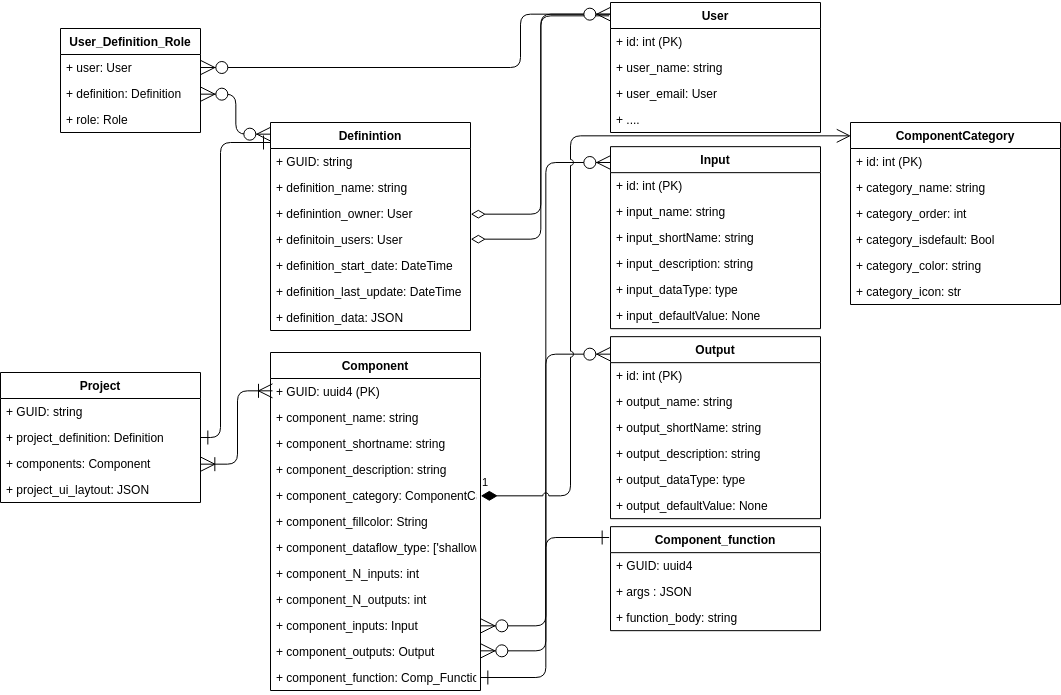

The diagram above was exported from draw.io. Its source (the exported page's mxGraphModel, read from the mxfile embedded in the PNG):
<mxGraphModel dx="2213" dy="1320" grid="1" gridSize="10" guides="1" tooltips="1" connect="1" arrows="1" fold="1" page="1" pageScale="1" pageWidth="1169" pageHeight="1654" math="0" shadow="0">
  <root>
    <mxCell id="0" />
    <mxCell id="1" parent="0" />
    <mxCell id="2" value="Definintion" style="swimlane;fontStyle=1;childLayout=stackLayout;horizontal=1;startSize=26;fillColor=none;horizontalStack=0;resizeParent=1;resizeParentMax=0;resizeLast=0;collapsible=1;marginBottom=0;strokeColor=#000000;" vertex="1" parent="1">
      <mxGeometry x="350" y="540" width="200" height="208" as="geometry" />
    </mxCell>
    <mxCell id="3" value="+ GUID: string" style="text;strokeColor=none;fillColor=none;align=left;verticalAlign=top;spacingLeft=4;spacingRight=4;overflow=hidden;rotatable=0;points=[[0,0.5],[1,0.5]];portConstraint=eastwest;" vertex="1" parent="2">
      <mxGeometry y="26" width="200" height="26" as="geometry" />
    </mxCell>
    <mxCell id="4" value="+ definition_name: string" style="text;strokeColor=none;fillColor=none;align=left;verticalAlign=top;spacingLeft=4;spacingRight=4;overflow=hidden;rotatable=0;points=[[0,0.5],[1,0.5]];portConstraint=eastwest;" vertex="1" parent="2">
      <mxGeometry y="52" width="200" height="26" as="geometry" />
    </mxCell>
    <mxCell id="5" value="+ definintion_owner: User" style="text;strokeColor=none;fillColor=none;align=left;verticalAlign=top;spacingLeft=4;spacingRight=4;overflow=hidden;rotatable=0;points=[[0,0.5],[1,0.5]];portConstraint=eastwest;" vertex="1" parent="2">
      <mxGeometry y="78" width="200" height="26" as="geometry" />
    </mxCell>
    <mxCell id="6" value="+ definitoin_users: User" style="text;strokeColor=none;fillColor=none;align=left;verticalAlign=top;spacingLeft=4;spacingRight=4;overflow=hidden;rotatable=0;points=[[0,0.5],[1,0.5]];portConstraint=eastwest;" vertex="1" parent="2">
      <mxGeometry y="104" width="200" height="26" as="geometry" />
    </mxCell>
    <mxCell id="7" value="+ definition_start_date: DateTime" style="text;strokeColor=none;fillColor=none;align=left;verticalAlign=top;spacingLeft=4;spacingRight=4;overflow=hidden;rotatable=0;points=[[0,0.5],[1,0.5]];portConstraint=eastwest;" vertex="1" parent="2">
      <mxGeometry y="130" width="200" height="26" as="geometry" />
    </mxCell>
    <mxCell id="8" value="+ definition_last_update: DateTime" style="text;strokeColor=none;fillColor=none;align=left;verticalAlign=top;spacingLeft=4;spacingRight=4;overflow=hidden;rotatable=0;points=[[0,0.5],[1,0.5]];portConstraint=eastwest;" vertex="1" parent="2">
      <mxGeometry y="156" width="200" height="26" as="geometry" />
    </mxCell>
    <mxCell id="9" value="+ definition_data: JSON" style="text;strokeColor=none;fillColor=none;align=left;verticalAlign=top;spacingLeft=4;spacingRight=4;overflow=hidden;rotatable=0;points=[[0,0.5],[1,0.5]];portConstraint=eastwest;" vertex="1" parent="2">
      <mxGeometry y="182" width="200" height="26" as="geometry" />
    </mxCell>
    <mxCell id="10" value="User" style="swimlane;fontStyle=1;childLayout=stackLayout;horizontal=1;startSize=26;fillColor=none;horizontalStack=0;resizeParent=1;resizeParentMax=0;resizeLast=0;collapsible=1;marginBottom=0;strokeColor=#000000;" vertex="1" parent="1">
      <mxGeometry x="690" y="420.00000000000006" width="210" height="130" as="geometry" />
    </mxCell>
    <mxCell id="11" value="+ id: int (PK)" style="text;strokeColor=none;fillColor=none;align=left;verticalAlign=top;spacingLeft=4;spacingRight=4;overflow=hidden;rotatable=0;points=[[0,0.5],[1,0.5]];portConstraint=eastwest;" vertex="1" parent="10">
      <mxGeometry y="26" width="210" height="26" as="geometry" />
    </mxCell>
    <mxCell id="12" value="+ user_name: string" style="text;strokeColor=none;fillColor=none;align=left;verticalAlign=top;spacingLeft=4;spacingRight=4;overflow=hidden;rotatable=0;points=[[0,0.5],[1,0.5]];portConstraint=eastwest;" vertex="1" parent="10">
      <mxGeometry y="52" width="210" height="26" as="geometry" />
    </mxCell>
    <mxCell id="13" value="+ user_email: User" style="text;strokeColor=none;fillColor=none;align=left;verticalAlign=top;spacingLeft=4;spacingRight=4;overflow=hidden;rotatable=0;points=[[0,0.5],[1,0.5]];portConstraint=eastwest;" vertex="1" parent="10">
      <mxGeometry y="78" width="210" height="26" as="geometry" />
    </mxCell>
    <mxCell id="14" value="+ ...." style="text;strokeColor=none;fillColor=none;align=left;verticalAlign=top;spacingLeft=4;spacingRight=4;overflow=hidden;rotatable=0;points=[[0,0.5],[1,0.5]];portConstraint=eastwest;" vertex="1" parent="10">
      <mxGeometry y="104" width="210" height="26" as="geometry" />
    </mxCell>
    <mxCell id="15" style="rounded=1;orthogonalLoop=1;jettySize=auto;html=1;exitX=1;exitY=0.5;exitDx=0;exitDy=0;startArrow=diamondThin;startFill=0;endArrow=none;endFill=0;endSize=6;entryX=0;entryY=0.096;entryDx=0;entryDy=0;entryPerimeter=0;edgeStyle=elbowEdgeStyle;startSize=12;jumpStyle=arc;" edge="1" source="6" target="10" parent="1">
      <mxGeometry relative="1" as="geometry" />
    </mxCell>
    <mxCell id="16" value="User_Definition_Role" style="swimlane;fontStyle=1;childLayout=stackLayout;horizontal=1;startSize=26;fillColor=none;horizontalStack=0;resizeParent=1;resizeParentMax=0;resizeLast=0;collapsible=1;marginBottom=0;strokeColor=#000000;" vertex="1" parent="1">
      <mxGeometry x="140" y="446" width="140" height="104" as="geometry" />
    </mxCell>
    <mxCell id="17" value="+ user: User" style="text;strokeColor=none;fillColor=none;align=left;verticalAlign=top;spacingLeft=4;spacingRight=4;overflow=hidden;rotatable=0;points=[[0,0.5],[1,0.5]];portConstraint=eastwest;" vertex="1" parent="16">
      <mxGeometry y="26" width="140" height="26" as="geometry" />
    </mxCell>
    <mxCell id="18" value="+ definition: Definition" style="text;strokeColor=none;fillColor=none;align=left;verticalAlign=top;spacingLeft=4;spacingRight=4;overflow=hidden;rotatable=0;points=[[0,0.5],[1,0.5]];portConstraint=eastwest;" vertex="1" parent="16">
      <mxGeometry y="52" width="140" height="26" as="geometry" />
    </mxCell>
    <mxCell id="19" value="+ role: Role" style="text;strokeColor=none;fillColor=none;align=left;verticalAlign=top;spacingLeft=4;spacingRight=4;overflow=hidden;rotatable=0;points=[[0,0.5],[1,0.5]];portConstraint=eastwest;" vertex="1" parent="16">
      <mxGeometry y="78" width="140" height="26" as="geometry" />
    </mxCell>
    <mxCell id="20" style="edgeStyle=elbowEdgeStyle;rounded=1;orthogonalLoop=1;jettySize=auto;html=1;exitX=1;exitY=0.5;exitDx=0;exitDy=0;entryX=-0.005;entryY=0.098;entryDx=0;entryDy=0;entryPerimeter=0;startArrow=diamondThin;startFill=0;endArrow=none;endFill=0;endSize=6;startSize=12;jumpStyle=arc;" edge="1" source="5" target="10" parent="1">
      <mxGeometry relative="1" as="geometry" />
    </mxCell>
    <mxCell id="21" style="edgeStyle=elbowEdgeStyle;rounded=1;orthogonalLoop=1;jettySize=auto;html=1;exitX=1;exitY=0.5;exitDx=0;exitDy=0;entryX=-0.001;entryY=0.088;entryDx=0;entryDy=0;entryPerimeter=0;startArrow=ERzeroToMany;startFill=1;endArrow=ERzeroToMany;endFill=1;endSize=12;startSize=12;" edge="1" source="17" target="10" parent="1">
      <mxGeometry relative="1" as="geometry">
        <Array as="points">
          <mxPoint x="600" y="480" />
          <mxPoint x="580" y="630" />
        </Array>
      </mxGeometry>
    </mxCell>
    <mxCell id="22" style="edgeStyle=elbowEdgeStyle;rounded=1;orthogonalLoop=1;jettySize=auto;html=1;exitX=1;exitY=0.5;exitDx=0;exitDy=0;entryX=-0.002;entryY=0.056;entryDx=0;entryDy=0;entryPerimeter=0;startArrow=ERzeroToMany;startFill=1;endArrow=ERzeroToMany;endFill=1;endSize=12;startSize=12;" edge="1" source="18" target="2" parent="1">
      <mxGeometry relative="1" as="geometry" />
    </mxCell>
    <mxCell id="23" value="Component" style="swimlane;fontStyle=1;childLayout=stackLayout;horizontal=1;startSize=26;fillColor=none;horizontalStack=0;resizeParent=1;resizeParentMax=0;resizeLast=0;collapsible=1;marginBottom=0;strokeColor=#000000;" vertex="1" parent="1">
      <mxGeometry x="350" y="770" width="210" height="338" as="geometry" />
    </mxCell>
    <mxCell id="24" value="+ GUID: uuid4 (PK)" style="text;strokeColor=none;fillColor=none;align=left;verticalAlign=top;spacingLeft=4;spacingRight=4;overflow=hidden;rotatable=0;points=[[0,0.5],[1,0.5]];portConstraint=eastwest;" vertex="1" parent="23">
      <mxGeometry y="26" width="210" height="26" as="geometry" />
    </mxCell>
    <mxCell id="25" value="+ component_name: string" style="text;strokeColor=none;fillColor=none;align=left;verticalAlign=top;spacingLeft=4;spacingRight=4;overflow=hidden;rotatable=0;points=[[0,0.5],[1,0.5]];portConstraint=eastwest;" vertex="1" parent="23">
      <mxGeometry y="52" width="210" height="26" as="geometry" />
    </mxCell>
    <mxCell id="26" value="+ component_shortname: string" style="text;strokeColor=none;fillColor=none;align=left;verticalAlign=top;spacingLeft=4;spacingRight=4;overflow=hidden;rotatable=0;points=[[0,0.5],[1,0.5]];portConstraint=eastwest;" vertex="1" parent="23">
      <mxGeometry y="78" width="210" height="26" as="geometry" />
    </mxCell>
    <mxCell id="27" value="+ component_description: string" style="text;strokeColor=none;fillColor=none;align=left;verticalAlign=top;spacingLeft=4;spacingRight=4;overflow=hidden;rotatable=0;points=[[0,0.5],[1,0.5]];portConstraint=eastwest;" vertex="1" parent="23">
      <mxGeometry y="104" width="210" height="26" as="geometry" />
    </mxCell>
    <mxCell id="28" value="+ component_category: ComponentCategory" style="text;strokeColor=none;fillColor=none;align=left;verticalAlign=top;spacingLeft=4;spacingRight=4;overflow=hidden;rotatable=0;points=[[0,0.5],[1,0.5]];portConstraint=eastwest;" vertex="1" parent="23">
      <mxGeometry y="130" width="210" height="26" as="geometry" />
    </mxCell>
    <mxCell id="29" value="+ component_fillcolor: String" style="text;strokeColor=none;fillColor=none;align=left;verticalAlign=top;spacingLeft=4;spacingRight=4;overflow=hidden;rotatable=0;points=[[0,0.5],[1,0.5]];portConstraint=eastwest;" vertex="1" parent="23">
      <mxGeometry y="156" width="210" height="26" as="geometry" />
    </mxCell>
    <mxCell id="30" value="+ component_dataflow_type: ['shallow', 'deep']" style="text;strokeColor=none;fillColor=none;align=left;verticalAlign=top;spacingLeft=4;spacingRight=4;overflow=hidden;rotatable=0;points=[[0,0.5],[1,0.5]];portConstraint=eastwest;" vertex="1" parent="23">
      <mxGeometry y="182" width="210" height="26" as="geometry" />
    </mxCell>
    <mxCell id="31" value="+ component_N_inputs: int" style="text;strokeColor=none;fillColor=none;align=left;verticalAlign=top;spacingLeft=4;spacingRight=4;overflow=hidden;rotatable=0;points=[[0,0.5],[1,0.5]];portConstraint=eastwest;" vertex="1" parent="23">
      <mxGeometry y="208" width="210" height="26" as="geometry" />
    </mxCell>
    <mxCell id="32" value="+ component_N_outputs: int" style="text;strokeColor=none;fillColor=none;align=left;verticalAlign=top;spacingLeft=4;spacingRight=4;overflow=hidden;rotatable=0;points=[[0,0.5],[1,0.5]];portConstraint=eastwest;" vertex="1" parent="23">
      <mxGeometry y="234" width="210" height="26" as="geometry" />
    </mxCell>
    <mxCell id="33" value="+ component_inputs: Input" style="text;strokeColor=none;fillColor=none;align=left;verticalAlign=top;spacingLeft=4;spacingRight=4;overflow=hidden;rotatable=0;points=[[0,0.5],[1,0.5]];portConstraint=eastwest;" vertex="1" parent="23">
      <mxGeometry y="260" width="210" height="26" as="geometry" />
    </mxCell>
    <mxCell id="34" value="+ component_outputs: Output" style="text;strokeColor=none;fillColor=none;align=left;verticalAlign=top;spacingLeft=4;spacingRight=4;overflow=hidden;rotatable=0;points=[[0,0.5],[1,0.5]];portConstraint=eastwest;" vertex="1" parent="23">
      <mxGeometry y="286" width="210" height="26" as="geometry" />
    </mxCell>
    <mxCell id="35" value="+ component_function: Comp_Function" style="text;strokeColor=none;fillColor=none;align=left;verticalAlign=top;spacingLeft=4;spacingRight=4;overflow=hidden;rotatable=0;points=[[0,0.5],[1,0.5]];portConstraint=eastwest;" vertex="1" parent="23">
      <mxGeometry y="312" width="210" height="26" as="geometry" />
    </mxCell>
    <mxCell id="36" value="Project" style="swimlane;fontStyle=1;childLayout=stackLayout;horizontal=1;startSize=26;fillColor=none;horizontalStack=0;resizeParent=1;resizeParentMax=0;resizeLast=0;collapsible=1;marginBottom=0;strokeColor=#000000;" vertex="1" parent="1">
      <mxGeometry x="80" y="790" width="200" height="130" as="geometry" />
    </mxCell>
    <mxCell id="37" value="+ GUID: string" style="text;strokeColor=none;fillColor=none;align=left;verticalAlign=top;spacingLeft=4;spacingRight=4;overflow=hidden;rotatable=0;points=[[0,0.5],[1,0.5]];portConstraint=eastwest;" vertex="1" parent="36">
      <mxGeometry y="26" width="200" height="26" as="geometry" />
    </mxCell>
    <mxCell id="38" value="+ project_definition: Definition" style="text;strokeColor=none;fillColor=none;align=left;verticalAlign=top;spacingLeft=4;spacingRight=4;overflow=hidden;rotatable=0;points=[[0,0.5],[1,0.5]];portConstraint=eastwest;" vertex="1" parent="36">
      <mxGeometry y="52" width="200" height="26" as="geometry" />
    </mxCell>
    <mxCell id="39" value="+ components: Component" style="text;strokeColor=none;fillColor=none;align=left;verticalAlign=top;spacingLeft=4;spacingRight=4;overflow=hidden;rotatable=0;points=[[0,0.5],[1,0.5]];portConstraint=eastwest;" vertex="1" parent="36">
      <mxGeometry y="78" width="200" height="26" as="geometry" />
    </mxCell>
    <mxCell id="40" value="+ project_ui_laytout: JSON" style="text;strokeColor=none;fillColor=none;align=left;verticalAlign=top;spacingLeft=4;spacingRight=4;overflow=hidden;rotatable=0;points=[[0,0.5],[1,0.5]];portConstraint=eastwest;" vertex="1" parent="36">
      <mxGeometry y="104" width="200" height="26" as="geometry" />
    </mxCell>
    <mxCell id="41" style="edgeStyle=elbowEdgeStyle;rounded=1;orthogonalLoop=1;jettySize=auto;html=1;exitX=1;exitY=0.5;exitDx=0;exitDy=0;startArrow=ERone;startFill=0;startSize=12;endArrow=ERone;endFill=0;endSize=12;" edge="1" source="38" target="2" parent="1">
      <mxGeometry relative="1" as="geometry">
        <Array as="points">
          <mxPoint x="300" y="560" />
        </Array>
      </mxGeometry>
    </mxCell>
    <mxCell id="42" style="rounded=1;orthogonalLoop=1;jettySize=auto;html=1;exitX=1;exitY=0.5;exitDx=0;exitDy=0;entryX=0.006;entryY=0.115;entryDx=0;entryDy=0;entryPerimeter=0;startArrow=ERoneToMany;startFill=0;startSize=12;endArrow=ERoneToMany;endFill=0;endSize=12;edgeStyle=elbowEdgeStyle;" edge="1" source="39" target="23" parent="1">
      <mxGeometry relative="1" as="geometry" />
    </mxCell>
    <mxCell id="43" value="Input" style="swimlane;fontStyle=1;childLayout=stackLayout;horizontal=1;startSize=26;fillColor=none;horizontalStack=0;resizeParent=1;resizeParentMax=0;resizeLast=0;collapsible=1;marginBottom=0;strokeColor=#000000;" vertex="1" parent="1">
      <mxGeometry x="690" y="564.17" width="210" height="182" as="geometry" />
    </mxCell>
    <mxCell id="44" value="+ id: int (PK)" style="text;strokeColor=none;fillColor=none;align=left;verticalAlign=top;spacingLeft=4;spacingRight=4;overflow=hidden;rotatable=0;points=[[0,0.5],[1,0.5]];portConstraint=eastwest;" vertex="1" parent="43">
      <mxGeometry y="26" width="210" height="26" as="geometry" />
    </mxCell>
    <mxCell id="45" value="+ input_name: string" style="text;strokeColor=none;fillColor=none;align=left;verticalAlign=top;spacingLeft=4;spacingRight=4;overflow=hidden;rotatable=0;points=[[0,0.5],[1,0.5]];portConstraint=eastwest;" vertex="1" parent="43">
      <mxGeometry y="52" width="210" height="26" as="geometry" />
    </mxCell>
    <mxCell id="46" value="+ input_shortName: string" style="text;strokeColor=none;fillColor=none;align=left;verticalAlign=top;spacingLeft=4;spacingRight=4;overflow=hidden;rotatable=0;points=[[0,0.5],[1,0.5]];portConstraint=eastwest;" vertex="1" parent="43">
      <mxGeometry y="78" width="210" height="26" as="geometry" />
    </mxCell>
    <mxCell id="47" value="+ input_description: string" style="text;strokeColor=none;fillColor=none;align=left;verticalAlign=top;spacingLeft=4;spacingRight=4;overflow=hidden;rotatable=0;points=[[0,0.5],[1,0.5]];portConstraint=eastwest;" vertex="1" parent="43">
      <mxGeometry y="104" width="210" height="26" as="geometry" />
    </mxCell>
    <mxCell id="48" value="+ input_dataType: type" style="text;strokeColor=none;fillColor=none;align=left;verticalAlign=top;spacingLeft=4;spacingRight=4;overflow=hidden;rotatable=0;points=[[0,0.5],[1,0.5]];portConstraint=eastwest;" vertex="1" parent="43">
      <mxGeometry y="130" width="210" height="26" as="geometry" />
    </mxCell>
    <mxCell id="49" value="+ input_defaultValue: None" style="text;strokeColor=none;fillColor=none;align=left;verticalAlign=top;spacingLeft=4;spacingRight=4;overflow=hidden;rotatable=0;points=[[0,0.5],[1,0.5]];portConstraint=eastwest;" vertex="1" parent="43">
      <mxGeometry y="156" width="210" height="26" as="geometry" />
    </mxCell>
    <mxCell id="50" style="edgeStyle=elbowEdgeStyle;rounded=1;orthogonalLoop=1;jettySize=auto;html=1;exitX=1;exitY=0.5;exitDx=0;exitDy=0;entryX=-0.002;entryY=0.083;entryDx=0;entryDy=0;entryPerimeter=0;startArrow=ERzeroToMany;startFill=1;startSize=12;endArrow=ERzeroToMany;endFill=1;endSize=12;jumpStyle=arc;" edge="1" source="33" target="43" parent="1">
      <mxGeometry relative="1" as="geometry" />
    </mxCell>
    <mxCell id="51" value="Output" style="swimlane;fontStyle=1;childLayout=stackLayout;horizontal=1;startSize=26;fillColor=none;horizontalStack=0;resizeParent=1;resizeParentMax=0;resizeLast=0;collapsible=1;marginBottom=0;strokeColor=#000000;" vertex="1" parent="1">
      <mxGeometry x="690" y="754.17" width="210" height="182" as="geometry" />
    </mxCell>
    <mxCell id="52" value="+ id: int (PK)" style="text;strokeColor=none;fillColor=none;align=left;verticalAlign=top;spacingLeft=4;spacingRight=4;overflow=hidden;rotatable=0;points=[[0,0.5],[1,0.5]];portConstraint=eastwest;" vertex="1" parent="51">
      <mxGeometry y="26" width="210" height="26" as="geometry" />
    </mxCell>
    <mxCell id="53" value="+ output_name: string" style="text;strokeColor=none;fillColor=none;align=left;verticalAlign=top;spacingLeft=4;spacingRight=4;overflow=hidden;rotatable=0;points=[[0,0.5],[1,0.5]];portConstraint=eastwest;" vertex="1" parent="51">
      <mxGeometry y="52" width="210" height="26" as="geometry" />
    </mxCell>
    <mxCell id="54" value="+ output_shortName: string" style="text;strokeColor=none;fillColor=none;align=left;verticalAlign=top;spacingLeft=4;spacingRight=4;overflow=hidden;rotatable=0;points=[[0,0.5],[1,0.5]];portConstraint=eastwest;" vertex="1" parent="51">
      <mxGeometry y="78" width="210" height="26" as="geometry" />
    </mxCell>
    <mxCell id="55" value="+ output_description: string" style="text;strokeColor=none;fillColor=none;align=left;verticalAlign=top;spacingLeft=4;spacingRight=4;overflow=hidden;rotatable=0;points=[[0,0.5],[1,0.5]];portConstraint=eastwest;" vertex="1" parent="51">
      <mxGeometry y="104" width="210" height="26" as="geometry" />
    </mxCell>
    <mxCell id="56" value="+ output_dataType: type" style="text;strokeColor=none;fillColor=none;align=left;verticalAlign=top;spacingLeft=4;spacingRight=4;overflow=hidden;rotatable=0;points=[[0,0.5],[1,0.5]];portConstraint=eastwest;" vertex="1" parent="51">
      <mxGeometry y="130" width="210" height="26" as="geometry" />
    </mxCell>
    <mxCell id="57" value="+ output_defaultValue: None" style="text;strokeColor=none;fillColor=none;align=left;verticalAlign=top;spacingLeft=4;spacingRight=4;overflow=hidden;rotatable=0;points=[[0,0.5],[1,0.5]];portConstraint=eastwest;" vertex="1" parent="51">
      <mxGeometry y="156" width="210" height="26" as="geometry" />
    </mxCell>
    <mxCell id="58" style="edgeStyle=elbowEdgeStyle;rounded=1;orthogonalLoop=1;jettySize=auto;html=1;exitX=1;exitY=0.5;exitDx=0;exitDy=0;entryX=0.002;entryY=0.096;entryDx=0;entryDy=0;entryPerimeter=0;startArrow=ERzeroToMany;startFill=1;startSize=12;endArrow=ERzeroToMany;endFill=1;endSize=12;jumpStyle=arc;" edge="1" source="34" target="51" parent="1">
      <mxGeometry relative="1" as="geometry" />
    </mxCell>
    <mxCell id="59" value="Component_function" style="swimlane;fontStyle=1;childLayout=stackLayout;horizontal=1;startSize=26;fillColor=none;horizontalStack=0;resizeParent=1;resizeParentMax=0;resizeLast=0;collapsible=1;marginBottom=0;strokeColor=#000000;" vertex="1" parent="1">
      <mxGeometry x="690" y="944.17" width="210" height="104" as="geometry" />
    </mxCell>
    <mxCell id="60" value="+ GUID: uuid4" style="text;strokeColor=none;fillColor=none;align=left;verticalAlign=top;spacingLeft=4;spacingRight=4;overflow=hidden;rotatable=0;points=[[0,0.5],[1,0.5]];portConstraint=eastwest;" vertex="1" parent="59">
      <mxGeometry y="26" width="210" height="26" as="geometry" />
    </mxCell>
    <mxCell id="61" value="+ args : JSON" style="text;strokeColor=none;fillColor=none;align=left;verticalAlign=top;spacingLeft=4;spacingRight=4;overflow=hidden;rotatable=0;points=[[0,0.5],[1,0.5]];portConstraint=eastwest;" vertex="1" parent="59">
      <mxGeometry y="52" width="210" height="26" as="geometry" />
    </mxCell>
    <mxCell id="62" value="+ function_body: string" style="text;strokeColor=none;fillColor=none;align=left;verticalAlign=top;spacingLeft=4;spacingRight=4;overflow=hidden;rotatable=0;points=[[0,0.5],[1,0.5]];portConstraint=eastwest;" vertex="1" parent="59">
      <mxGeometry y="78" width="210" height="26" as="geometry" />
    </mxCell>
    <mxCell id="63" style="edgeStyle=elbowEdgeStyle;rounded=1;orthogonalLoop=1;jettySize=auto;html=1;exitX=1;exitY=0.5;exitDx=0;exitDy=0;entryX=-0.006;entryY=0.104;entryDx=0;entryDy=0;entryPerimeter=0;startArrow=ERone;startFill=0;startSize=12;endArrow=ERone;endFill=0;endSize=12;jumpStyle=arc;" edge="1" source="35" target="59" parent="1">
      <mxGeometry relative="1" as="geometry" />
    </mxCell>
    <mxCell id="64" value="ComponentCategory" style="swimlane;fontStyle=1;childLayout=stackLayout;horizontal=1;startSize=26;fillColor=none;horizontalStack=0;resizeParent=1;resizeParentMax=0;resizeLast=0;collapsible=1;marginBottom=0;strokeColor=#000000;" vertex="1" parent="1">
      <mxGeometry x="930" y="540" width="210" height="182" as="geometry" />
    </mxCell>
    <mxCell id="65" value="+ id: int (PK)" style="text;strokeColor=none;fillColor=none;align=left;verticalAlign=top;spacingLeft=4;spacingRight=4;overflow=hidden;rotatable=0;points=[[0,0.5],[1,0.5]];portConstraint=eastwest;" vertex="1" parent="64">
      <mxGeometry y="26" width="210" height="26" as="geometry" />
    </mxCell>
    <mxCell id="66" value="+ category_name: string" style="text;strokeColor=none;fillColor=none;align=left;verticalAlign=top;spacingLeft=4;spacingRight=4;overflow=hidden;rotatable=0;points=[[0,0.5],[1,0.5]];portConstraint=eastwest;" vertex="1" parent="64">
      <mxGeometry y="52" width="210" height="26" as="geometry" />
    </mxCell>
    <mxCell id="67" value="+ category_order: int" style="text;strokeColor=none;fillColor=none;align=left;verticalAlign=top;spacingLeft=4;spacingRight=4;overflow=hidden;rotatable=0;points=[[0,0.5],[1,0.5]];portConstraint=eastwest;" vertex="1" parent="64">
      <mxGeometry y="78" width="210" height="26" as="geometry" />
    </mxCell>
    <mxCell id="68" value="+ category_isdefault: Bool" style="text;strokeColor=none;fillColor=none;align=left;verticalAlign=top;spacingLeft=4;spacingRight=4;overflow=hidden;rotatable=0;points=[[0,0.5],[1,0.5]];portConstraint=eastwest;" vertex="1" parent="64">
      <mxGeometry y="104" width="210" height="26" as="geometry" />
    </mxCell>
    <mxCell id="69" value="+ category_color: string" style="text;strokeColor=none;fillColor=none;align=left;verticalAlign=top;spacingLeft=4;spacingRight=4;overflow=hidden;rotatable=0;points=[[0,0.5],[1,0.5]];portConstraint=eastwest;" vertex="1" parent="64">
      <mxGeometry y="130" width="210" height="26" as="geometry" />
    </mxCell>
    <mxCell id="70" value="+ category_icon: str" style="text;strokeColor=none;fillColor=none;align=left;verticalAlign=top;spacingLeft=4;spacingRight=4;overflow=hidden;rotatable=0;points=[[0,0.5],[1,0.5]];portConstraint=eastwest;" vertex="1" parent="64">
      <mxGeometry y="156" width="210" height="26" as="geometry" />
    </mxCell>
    <mxCell id="71" value="1" style="endArrow=open;html=1;endSize=12;startArrow=diamondThin;startSize=14;startFill=1;edgeStyle=elbowEdgeStyle;align=left;verticalAlign=bottom;exitX=1;exitY=0.5;exitDx=0;exitDy=0;entryX=-0.002;entryY=0.07;entryDx=0;entryDy=0;entryPerimeter=0;jumpStyle=arc;" edge="1" source="28" target="64" parent="1">
      <mxGeometry x="-1" y="3" relative="1" as="geometry">
        <mxPoint x="970" y="910" as="sourcePoint" />
        <mxPoint x="1130" y="910" as="targetPoint" />
        <Array as="points">
          <mxPoint x="650" y="730" />
        </Array>
      </mxGeometry>
    </mxCell>
  </root>
</mxGraphModel>